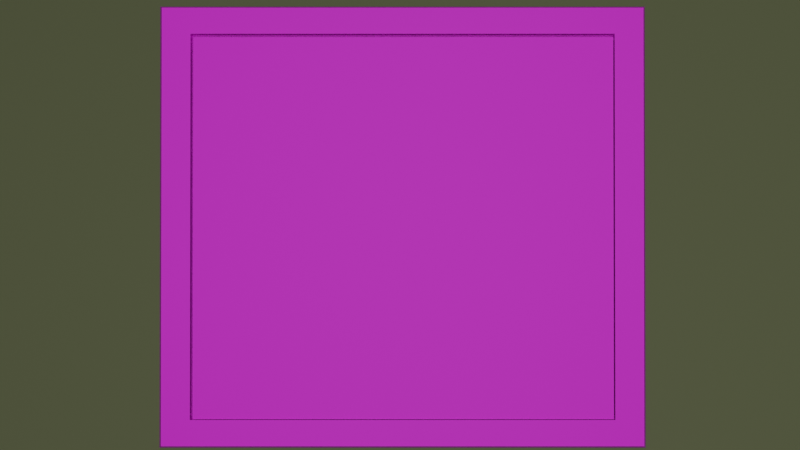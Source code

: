 # Source: family_picture_animation.blend  (saved by Blender 4.4.32; exported with 4.5.12 LTS)
import bpy
from mathutils import Matrix  # noqa: F401  (used for matrix-valued properties, if any)

bpy.ops.wm.read_factory_settings(use_empty=True)
scene = bpy.context.scene
scene.name = 'Scene'

# ---- collections
col_collection = bpy.data.collections.new('Collection'); scene.collection.children.link(col_collection)

# ---- images (referenced by path relative to the original .blend; pixels are not part of the script)
import os
ASSET_DIR = os.environ.get("B2B_ASSET_DIR", "")  # directory of the original .blend (textures are referenced by path, not embedded)
HERE = os.path.dirname(os.path.abspath(__file__))  # packed textures are extracted next to this script under _unpacked/

def load_image(name, relpath, width, height, colorspace="sRGB"):
    """Load a texture the original file referenced (path relative to the .blend, or extracted next to this script)."""
    p = next((c for c in (os.path.join(HERE, relpath), os.path.join(ASSET_DIR, relpath)) if relpath and os.path.exists(c)), "")
    if p:
        img = bpy.data.images.load(p, check_existing=True)
        img.name = name
    else:  # same state as the original file: an image datablock whose file is absent (Cycles renders it pink)
        img = bpy.data.images.new(name, width, height)
        img.source = "FILE"
        img.filepath = "//" + (relpath or name)
    img.colorspace_settings.name = colorspace
    return img
img_paint_01_png = load_image('Paint_01.png', 'Paint_01.png', 1024, 1024, 'sRGB')
img_chatgpt_image_2025__6__4_____12_32_12_png = load_image('ChatGPT Image 2025년 6월 4일 오전 12_32_12.png', 'ChatGPT Image 2025년 6월 4일 오전 12_32_12.png', 1024, 1024, 'sRGB')

# ---- materials (node trees are filled in below, after node groups)
mat_material_001 = bpy.data.materials.new('Material.001')
mat_material_002 = bpy.data.materials.new('Material.002')
mat_material_003 = bpy.data.materials.new('Material.003')

# ---- material node trees
mat_material_001.use_nodes = True; mat_material_001.node_tree.nodes.clear()
_N = mat_material_001.node_tree.nodes; _L = mat_material_001.node_tree.links
n0 = _N.new('ShaderNodeBsdfPrincipled'); n0.name = 'Principled BSDF'; n0.location = (10, 300)
n1 = _N.new('ShaderNodeOutputMaterial'); n1.name = 'Material Output'; n1.location = (300, 300)
n2 = _N.new('ShaderNodeTexImage'); n2.name = 'Image Texture'; n2.location = (-384, 176)
n2.image = img_paint_01_png
_L.new(n0.outputs[0], n1.inputs[0])
_L.new(n2.outputs[0], n0.inputs[0])
n1.is_active_output = True
mat_material_002.use_nodes = True; mat_material_002.node_tree.nodes.clear()
_N = mat_material_002.node_tree.nodes; _L = mat_material_002.node_tree.links
n0 = _N.new('ShaderNodeBsdfPrincipled'); n0.name = 'Principled BSDF'; n0.location = (10, 300)
n1 = _N.new('ShaderNodeOutputMaterial'); n1.name = 'Material Output'; n1.location = (300, 300)
n2 = _N.new('ShaderNodeTexImage'); n2.name = 'Image Texture'; n2.location = (-372, 193)
n2.image = img_chatgpt_image_2025__6__4_____12_32_12_png
_L.new(n0.outputs[0], n1.inputs[0])
_L.new(n2.outputs[0], n0.inputs[0])
n1.is_active_output = True
mat_material_003.use_nodes = True; mat_material_003.node_tree.nodes.clear()
_N = mat_material_003.node_tree.nodes; _L = mat_material_003.node_tree.links
n0 = _N.new('ShaderNodeBsdfPrincipled'); n0.name = 'Principled BSDF'; n0.location = (10, 300)
n0.inputs[0].default_value = (0.7169, 0.801, 0.3979, 1.0)
n0.inputs[2].default_value = 0.6732
n1 = _N.new('ShaderNodeOutputMaterial'); n1.name = 'Material Output'; n1.location = (300, 300)
_L.new(n0.outputs[0], n1.inputs[0])
n1.is_active_output = True

# ---- world
world_world = bpy.data.worlds.new('World'); scene.world = world_world
world_world.use_nodes = True; world_world.node_tree.nodes.clear()
_N = world_world.node_tree.nodes; _L = world_world.node_tree.links
n0 = _N.new('ShaderNodeOutputWorld'); n0.name = 'World Output'; n0.location = (300, 300)
n1 = _N.new('ShaderNodeBackground'); n1.name = 'Background'; n1.location = (10, 300)
n1.inputs[0].default_value = (0.05088, 0.05088, 0.05088, 1.0)
_L.new(n1.outputs[0], n0.inputs[0])
n0.is_active_output = True
world_world.color = (0.05088, 0.05088, 0.05088)
world_world.sun_shadow_jitter_overblur = 0.0

# ---- cameras
cam_camera = bpy.data.cameras.new('Camera')
cam_camera.clip_end = 100.0
cam_camera.ortho_scale = 7.314

# ---- lights
light_light = bpy.data.lights.new('Light', 'POINT')
light_light.energy = 1000.0
light_light.shadow_soft_size = 3.76

# ---- meshes
me_mesh = bpy.data.meshes.new('Mesh')
me_mesh.from_pydata([(-25.0, -1.5, 0.0), (25.0, -1.5, 0.0), (-25.73, 1.5, -0.7256), (25.73, 1.5, -0.7256), (-25.0, -1.5, 50.0), (25.0, -1.5, 50.0), (-25.73, 1.5, 50.73), (25.73, 1.5, 50.73), (-22.0, -1.5, 3.0), (22.0, -1.5, 3.0), (22.0, -1.5, 47.0), (-22.0, -1.5, 47.0), (-22.0, -0.5367, 3.0), (22.0, -0.5367, 3.0), (22.0, -0.5367, 47.0), (-22.0, -0.5367, 47.0), (-19.96, -0.5367, 5.037), (19.96, -0.5367, 5.037), (19.96, -0.5367, 44.96), (-19.96, -0.5367, 44.96), (23.69, 1.5, 1.311), (-23.69, 1.5, 1.311), (-23.69, 1.5, 48.69), (23.69, 1.5, 48.69)], [], [(0, 2, 3, 1), (4, 5, 7, 6), (16, 17, 18, 19), (1, 3, 7, 5), (20, 21, 22, 23), (2, 0, 4, 6), (0, 1, 9, 8), (1, 5, 10, 9), (5, 4, 11, 10), (4, 0, 8, 11), (8, 9, 13, 12), (9, 10, 14, 13), (10, 11, 15, 14), (11, 8, 12, 15), (12, 13, 17, 16), (13, 14, 18, 17), (14, 15, 19, 18), (15, 12, 16, 19), (3, 2, 21, 20), (2, 6, 22, 21), (6, 7, 23, 22), (7, 3, 20, 23)])
me_mesh.polygons.foreach_set('use_smooth', [True] * 22)
_k = set([(0, 1), (0, 2), (0, 4), (1, 3), (1, 5), (2, 3), (2, 6), (3, 7), (4, 5), (4, 6), (5, 7), (6, 7), (8, 9), (8, 11), (8, 12), (9, 10), (9, 13), (10, 11), (10, 14), (11, 15), (12, 13), (12, 15), (13, 14), (14, 15)])
me_mesh.attributes.new('sharp_edge', 'BOOLEAN', 'EDGE').data.foreach_set('value', [ (min(e.vertices), max(e.vertices)) in _k for e in me_mesh.edges])
_uv = me_mesh.uv_layers.new(name='UVChannel_1')
_uv.uv.foreach_set('vector', [0.6597, 0.05067, 0.6688, 0.08811, 0.02661, 0.08811, 0.03567, 0.05067, 0.0325, 0.202, 0.6565, 0.202, 0.6656, 0.2395, 0.02344, 0.2395, 0.01089, 0.2845, 0.7165, 0.2845, 0.7165, 0.9901, 0.01089, 0.9901, 0.8732, 0.3318, 0.9107, 0.3227, 0.9107, 0.9649, 0.8732, 0.9558, 0.7245, 0.01552, 0.9834, 0.01552, 0.9834, 0.2745, 0.7245, 0.2745, 0.8058, 0.3273, 0.8432, 0.3363, 0.8432, 0.9604, 0.8058, 0.9694, 0.05269, 0.09177, 0.6679, 0.09177, 0.631, 0.1287, 0.08961, 0.1287, 0.9147, 0.9661, 0.9147, 0.3509, 0.9516, 0.3878, 0.9516, 0.9292, 0.6602, 0.1983, 0.04497, 0.1983, 0.08188, 0.1614, 0.6233, 0.1614, 0.7758, 0.3514, 0.7758, 0.9667, 0.7389, 0.9298, 0.7389, 0.3884, 0.08557, 0.1322, 0.627, 0.1322, 0.627, 0.144, 0.08557, 0.144, 0.9665, 0.3869, 0.9665, 0.9283, 0.9547, 0.9283, 0.9547, 0.3869, 0.6202, 0.1584, 0.0788, 0.1584, 0.0788, 0.1465, 0.6202, 0.1465, 0.7252, 0.9768, 0.7252, 0.4354, 0.737, 0.4354, 0.737, 0.9768, 0.7361, 0.0252, 0.9766, 0.0252, 0.9654, 0.03634, 0.7472, 0.03634, 0.9766, 0.0252, 0.9766, 0.2657, 0.9654, 0.2546, 0.9654, 0.03634, 0.9766, 0.2657, 0.7361, 0.2657, 0.7472, 0.2546, 0.9654, 0.2546, 0.7361, 0.2657, 0.7361, 0.0252, 0.7472, 0.03634, 0.7472, 0.2546, 0.0453, 0.02151, 0.6784, 0.02151, 0.6533, 0.04657, 0.07036, 0.04657, 0.7787, 0.9767, 0.7787, 0.3437, 0.8038, 0.3687, 0.8038, 0.9517, 0.6632, 0.2682, 0.03015, 0.2682, 0.05521, 0.2432, 0.6382, 0.2432, 0.8707, 0.3318, 0.8707, 0.9648, 0.8457, 0.9398, 0.8457, 0.3568])
me_mesh.materials.append(mat_material_001)
me_mesh.update()
me_mesh.normals_split_custom_set([tuple(v) for v in zip(*[iter([0.0, -0.2351, -0.972, 0.0, -0.2351, -0.972, 0.0, -0.2351, -0.972, 0.0, -0.2351, -0.972, 0.0, -0.2351, 0.972, 0.0, -0.2351, 0.972, 0.0, -0.2351, 0.972, 0.0, -0.2351, 0.972, 0.0, -1.0, -8.369e-09, 0.0, -1.0, -8.369e-09, 0.0, -1.0, 8.369e-09, 0.0, -1.0, 8.369e-09, 0.972, -0.2351, 0.0, 0.972, -0.2351, 0.0, 0.972, -0.2351, 0.0, 0.972, -0.2351, 0.0, 0.0, 1.0, 0.0, 0.0, 1.0, 0.0, 0.0, 1.0, 0.0, 0.0, 1.0, 0.0, -0.972, -0.2351, 0.0, -0.972, -0.2351, 0.0, -0.972, -0.2351, 0.0, -0.972, -0.2351, 0.0, 0.0, -1.0, 0.0, 0.0, -1.0, 0.0, 0.0, -1.0, 0.0, 0.0, -1.0, 0.0, 0.0, -1.0, 0.0, 0.0, -1.0, 0.0, 0.0, -1.0, 0.0, 0.0, -1.0, 0.0, 0.0, -1.0, 0.0, 0.0, -1.0, 0.0, 0.0, -1.0, 0.0, 0.0, -1.0, 0.0, 0.0, -1.0, 0.0, 0.0, -1.0, 0.0, 0.0, -1.0, 0.0, 0.0, -1.0, 0.0, 0.0, 0.0, 1.0, 0.0, 0.0, 1.0, 0.0, 0.0, 1.0, 0.0, 0.0, 1.0, -1.0, 0.0, 0.0, -1.0, 0.0, 0.0, -1.0, 0.0, 0.0, -1.0, 0.0, 0.0, 0.0, 0.0, -1.0, 0.0, 0.0, -1.0, 0.0, 0.0, -1.0, 0.0, 0.0, -1.0, 1.0, 0.0, 0.0, 1.0, 0.0, 0.0, 1.0, 0.0, 0.0, 1.0, 0.0, 0.0, 0.0, -1.0, -1.116e-08, 0.0, -1.0, -1.116e-08, 0.0, -1.0, -8.369e-09, 0.0, -1.0, -8.369e-09, 0.0, -1.0, -1.116e-08, 0.0, -1.0, 1.116e-08, 0.0, -1.0, 8.369e-09, 0.0, -1.0, -8.369e-09, 0.0, -1.0, 1.116e-08, 0.0, -1.0, 1.116e-08, 0.0, -1.0, 8.369e-09, 0.0, -1.0, 8.369e-09, 0.0, -1.0, 1.116e-08, 0.0, -1.0, -1.116e-08, 0.0, -1.0, -8.369e-09, 0.0, -1.0, 8.369e-09, 0.0, 1.0, 0.0, 0.0, 1.0, 0.0, 0.0, 1.0, 0.0, 0.0, 1.0, 0.0, 0.0, 1.0, 0.0, 0.0, 1.0, 0.0, 0.0, 1.0, 0.0, 0.0, 1.0, 0.0, 0.0, 1.0, 0.0, 0.0, 1.0, 0.0, 0.0, 1.0, 0.0, 0.0, 1.0, 0.0, 0.0, 1.0, 0.0, 0.0, 1.0, 0.0, 0.0, 1.0, 0.0, 0.0, 1.0, 0.0])] * 3)])
me_plane = bpy.data.meshes.new('Plane')
me_plane.from_pydata([(-1.0, -1.0, 0.0), (1.0, -1.0, 0.0), (-1.0, 1.0, 0.0), (1.0, 1.0, 0.0)], [], [(0, 1, 3, 2)])
_uv = me_plane.uv_layers.new(name='UVMap')
_uv.uv.foreach_set('vector', [0.0, 0.0, 1.0, 0.0, 1.0, 1.0, 0.0, 1.0])
me_plane.materials.append(mat_material_002)
me_plane.update()
me_plane_001 = bpy.data.meshes.new('Plane.001')
me_plane_001.from_pydata([(-1.0, -1.0, 0.0), (1.0, -1.0, 0.0), (-1.0, 1.0, 0.0), (1.0, 1.0, 0.0)], [], [(0, 1, 3, 2)])
_uv = me_plane_001.uv_layers.new(name='UVMap')
_uv.uv.foreach_set('vector', [0.0, 0.0, 1.0, 0.0, 1.0, 1.0, 0.0, 1.0])
me_plane_001.materials.append(mat_material_003)
me_plane_001.update()

# ---- objects
ob_light = bpy.data.objects.new('Light', light_light)
ob_camera = bpy.data.objects.new('Camera', cam_camera)
ob_box001 = bpy.data.objects.new('Box001', me_mesh)
ob_plane = bpy.data.objects.new('Plane', me_plane)
ob_plane_001 = bpy.data.objects.new('Plane.001', me_plane_001)

# ---- transforms, parenting, visibility, modifiers, constraints
ob_light.location = (14.77, -14.18, 8.707)
ob_light.rotation_euler = (0.6503, 0.05522, 1.866)
ob_light.lock_rotations_4d = False
ob_light.empty_display_type = 'ARROWS'
ob_light.color = (0.0, 0.0, 0.0, 0.0)
ob_light.lineart.crease_threshold = 0.0
ob_camera.location = (10.71, -10.51, 6.134)
ob_camera.rotation_euler = (1.179, -1.571e-07, 0.794)
ob_camera.lock_rotations_4d = False
ob_camera.empty_display_type = 'ARROWS'
ob_camera.color = (0.0, 0.0, 0.0, 0.0)
ob_camera.display_type = 'WIRE'
ob_camera.lineart.crease_threshold = 0.0
ob_box001.location = (9.938, -9.747, 5.413)
ob_box001.rotation_euler = (-0.4014, -1.571e-07, 0.794)
ob_box001.scale = (0.011, 0.01, 0.01)
ob_box001.color = (0.8, 0.8, 0.8, 1.0)
ob_plane.location = (9.878, -9.687, 5.647)
ob_plane.rotation_euler = (1.169, -1.571e-07, 0.794)
ob_plane.scale = (0.24, 0.218, 0.272)
ob_plane_001.location = (1.171, -1.954, 0.548)
ob_plane_001.rotation_euler = (0.9292, 0.4661, 0.3659)
ob_plane_001.scale = (7.875, 11.09, 16.06)

# ---- collection membership
col_collection.objects.link(ob_light)
col_collection.objects.link(ob_camera)
col_collection.objects.link(ob_box001)
col_collection.objects.link(ob_plane)
col_collection.objects.link(ob_plane_001)

# ---- scene / render settings (as saved in the file)
scene.camera = ob_camera
scene.frame_start = 1; scene.frame_end = 300; scene.frame_set(288)
scene.render.engine = 'BLENDER_EEVEE_NEXT'
scene.render.image_settings.file_format = 'FFMPEG'
scene.render.image_settings.color_mode = 'RGB'
scene.render.fps = 3
scene.render.fps_base = 0.1
scene.view_settings.view_transform = 'Standard'
bpy.context.view_layer.update()
